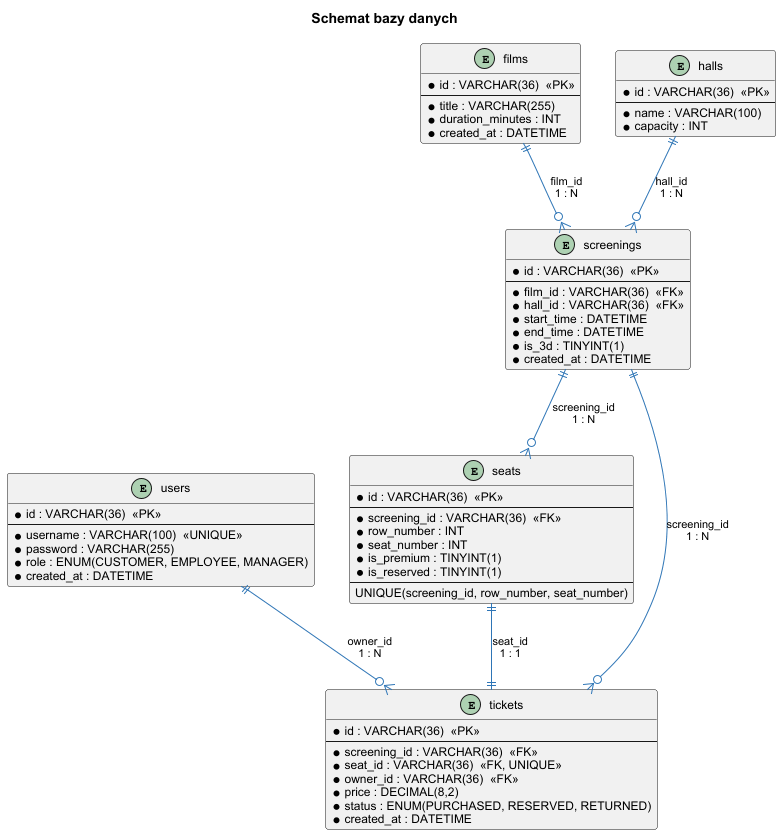

The diagram above was rendered by PlantUML. Its source (embedded in the PNG):
@startuml schemat_bazy

skinparam backgroundColor #FFFFFF
skinparam defaultFontName Arial
skinparam defaultFontSize 12

skinparam entity {
  BackgroundColor #DEEAF1
  BorderColor #2E75B6
  FontName Arial
  FontSize 12
}

skinparam ArrowColor #2E75B6
skinparam ArrowFontName Arial
skinparam ArrowFontSize 11

title Schemat bazy danych

entity "users" as users {
  * id : VARCHAR(36)  <<PK>>
  --
  * username : VARCHAR(100)  <<UNIQUE>>
  * password : VARCHAR(255)
  * role : ENUM(CUSTOMER, EMPLOYEE, MANAGER)
  * created_at : DATETIME
}

entity "films" as films {
  * id : VARCHAR(36)  <<PK>>
  --
  * title : VARCHAR(255)
  * duration_minutes : INT
  * created_at : DATETIME
}

entity "halls" as halls {
  * id : VARCHAR(36)  <<PK>>
  --
  * name : VARCHAR(100)
  * capacity : INT
}

entity "screenings" as screenings {
  * id : VARCHAR(36)  <<PK>>
  --
  * film_id : VARCHAR(36)  <<FK>>
  * hall_id : VARCHAR(36)  <<FK>>
  * start_time : DATETIME
  * end_time : DATETIME
  * is_3d : TINYINT(1)
  * created_at : DATETIME
}

entity "seats" as seats {
  * id : VARCHAR(36)  <<PK>>
  --
  * screening_id : VARCHAR(36)  <<FK>>
  * row_number : INT
  * seat_number : INT
  * is_premium : TINYINT(1)
  * is_reserved : TINYINT(1)
  --
  UNIQUE(screening_id, row_number, seat_number)
}

entity "tickets" as tickets {
  * id : VARCHAR(36)  <<PK>>
  --
  * screening_id : VARCHAR(36)  <<FK>>
  * seat_id : VARCHAR(36)  <<FK, UNIQUE>>
  * owner_id : VARCHAR(36)  <<FK>>
  * price : DECIMAL(8,2)
  * status : ENUM(PURCHASED, RESERVED, RETURNED)
  * created_at : DATETIME
}

' Relacje z kardynalnością
films      ||--o{ screenings : "film_id\n1 : N"
halls      ||--o{ screenings : "hall_id\n1 : N"
screenings ||--o{ seats      : "screening_id\n1 : N"
screenings ||--o{ tickets    : "screening_id\n1 : N"
seats      ||--|| tickets    : "seat_id\n1 : 1"
users      ||--o{ tickets    : "owner_id\n1 : N"

@enduml